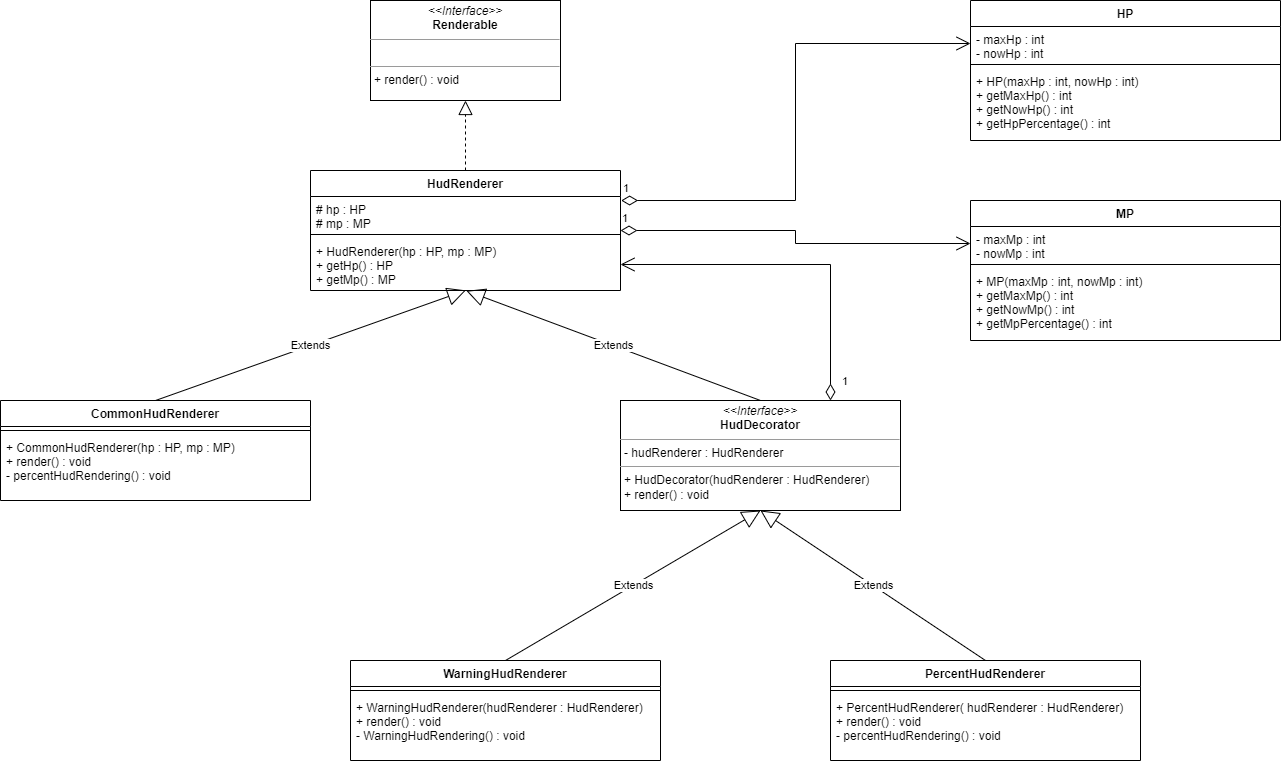

The diagram above was exported from draw.io. Its source (the exported page's mxGraphModel, read from the mxfile embedded in the PNG):
<mxGraphModel dx="1422" dy="705" grid="1" gridSize="10" guides="1" tooltips="1" connect="1" arrows="1" fold="1" page="1" pageScale="1" pageWidth="1654" pageHeight="2336" math="0" shadow="0">
  <root>
    <mxCell id="WIyWlLk6GJQsqaUBKTNV-0" />
    <mxCell id="WIyWlLk6GJQsqaUBKTNV-1" parent="WIyWlLk6GJQsqaUBKTNV-0" />
    <mxCell id="iFqaToHhnNYY5ubgDHVq-0" value="&lt;p style=&quot;margin:0px;margin-top:4px;text-align:center;&quot;&gt;&lt;i&gt;&amp;lt;&amp;lt;Interface&amp;gt;&amp;gt;&lt;/i&gt;&lt;br&gt;&lt;b&gt;Renderable&lt;/b&gt;&lt;/p&gt;&lt;hr size=&quot;1&quot;&gt;&lt;p style=&quot;margin:0px;margin-left:4px;&quot;&gt;&lt;br&gt;&lt;/p&gt;&lt;hr size=&quot;1&quot;&gt;&lt;p style=&quot;margin:0px;margin-left:4px;&quot;&gt;+ render() : void&lt;/p&gt;" style="verticalAlign=top;align=left;overflow=fill;fontSize=12;fontFamily=Helvetica;html=1;" parent="WIyWlLk6GJQsqaUBKTNV-1" vertex="1">
      <mxGeometry x="600" y="40" width="190" height="100" as="geometry" />
    </mxCell>
    <mxCell id="iFqaToHhnNYY5ubgDHVq-1" value="HP" style="swimlane;fontStyle=1;align=center;verticalAlign=top;childLayout=stackLayout;horizontal=1;startSize=26;horizontalStack=0;resizeParent=1;resizeParentMax=0;resizeLast=0;collapsible=1;marginBottom=0;" parent="WIyWlLk6GJQsqaUBKTNV-1" vertex="1">
      <mxGeometry x="1200" y="40" width="310" height="140" as="geometry" />
    </mxCell>
    <mxCell id="iFqaToHhnNYY5ubgDHVq-2" value="- maxHp : int&#10;- nowHp : int" style="text;strokeColor=none;fillColor=none;align=left;verticalAlign=top;spacingLeft=4;spacingRight=4;overflow=hidden;rotatable=0;points=[[0,0.5],[1,0.5]];portConstraint=eastwest;" parent="iFqaToHhnNYY5ubgDHVq-1" vertex="1">
      <mxGeometry y="26" width="310" height="34" as="geometry" />
    </mxCell>
    <mxCell id="iFqaToHhnNYY5ubgDHVq-3" value="" style="line;strokeWidth=1;fillColor=none;align=left;verticalAlign=middle;spacingTop=-1;spacingLeft=3;spacingRight=3;rotatable=0;labelPosition=right;points=[];portConstraint=eastwest;" parent="iFqaToHhnNYY5ubgDHVq-1" vertex="1">
      <mxGeometry y="60" width="310" height="8" as="geometry" />
    </mxCell>
    <mxCell id="iFqaToHhnNYY5ubgDHVq-4" value="+ HP(maxHp : int, nowHp : int)&#10;+ getMaxHp() : int&#10;+ getNowHp() : int&#10;+ getHpPercentage() : int" style="text;strokeColor=none;fillColor=none;align=left;verticalAlign=top;spacingLeft=4;spacingRight=4;overflow=hidden;rotatable=0;points=[[0,0.5],[1,0.5]];portConstraint=eastwest;" parent="iFqaToHhnNYY5ubgDHVq-1" vertex="1">
      <mxGeometry y="68" width="310" height="72" as="geometry" />
    </mxCell>
    <mxCell id="iFqaToHhnNYY5ubgDHVq-5" value="MP" style="swimlane;fontStyle=1;align=center;verticalAlign=top;childLayout=stackLayout;horizontal=1;startSize=26;horizontalStack=0;resizeParent=1;resizeParentMax=0;resizeLast=0;collapsible=1;marginBottom=0;" parent="WIyWlLk6GJQsqaUBKTNV-1" vertex="1">
      <mxGeometry x="1200" y="240" width="310" height="140" as="geometry" />
    </mxCell>
    <mxCell id="iFqaToHhnNYY5ubgDHVq-6" value="- maxMp : int&#10;- nowMp : int" style="text;strokeColor=none;fillColor=none;align=left;verticalAlign=top;spacingLeft=4;spacingRight=4;overflow=hidden;rotatable=0;points=[[0,0.5],[1,0.5]];portConstraint=eastwest;" parent="iFqaToHhnNYY5ubgDHVq-5" vertex="1">
      <mxGeometry y="26" width="310" height="34" as="geometry" />
    </mxCell>
    <mxCell id="iFqaToHhnNYY5ubgDHVq-7" value="" style="line;strokeWidth=1;fillColor=none;align=left;verticalAlign=middle;spacingTop=-1;spacingLeft=3;spacingRight=3;rotatable=0;labelPosition=right;points=[];portConstraint=eastwest;" parent="iFqaToHhnNYY5ubgDHVq-5" vertex="1">
      <mxGeometry y="60" width="310" height="8" as="geometry" />
    </mxCell>
    <mxCell id="iFqaToHhnNYY5ubgDHVq-8" value="+ MP(maxMp : int, nowMp : int)&#10;+ getMaxMp() : int&#10;+ getNowMp() : int&#10;+ getMpPercentage() : int" style="text;strokeColor=none;fillColor=none;align=left;verticalAlign=top;spacingLeft=4;spacingRight=4;overflow=hidden;rotatable=0;points=[[0,0.5],[1,0.5]];portConstraint=eastwest;" parent="iFqaToHhnNYY5ubgDHVq-5" vertex="1">
      <mxGeometry y="68" width="310" height="72" as="geometry" />
    </mxCell>
    <mxCell id="iFqaToHhnNYY5ubgDHVq-13" value="&lt;p style=&quot;margin:0px;margin-top:4px;text-align:center;&quot;&gt;&lt;i&gt;&amp;lt;&amp;lt;Interface&amp;gt;&amp;gt;&lt;/i&gt;&lt;br&gt;&lt;span style=&quot;font-weight: 700;&quot;&gt;HudDecorator&lt;/span&gt;&lt;br&gt;&lt;/p&gt;&lt;hr size=&quot;1&quot;&gt;&lt;p style=&quot;margin:0px;margin-left:4px;&quot;&gt;- hudRenderer : HudRenderer&lt;br&gt;&lt;/p&gt;&lt;hr size=&quot;1&quot;&gt;&lt;p style=&quot;margin:0px;margin-left:4px;&quot;&gt;+ HudDecorator(hudRenderer : HudRenderer)&lt;br style=&quot;padding: 0px; margin: 0px;&quot;&gt;+ render() : void&lt;br&gt;&lt;/p&gt;" style="verticalAlign=top;align=left;overflow=fill;fontSize=12;fontFamily=Helvetica;html=1;" parent="WIyWlLk6GJQsqaUBKTNV-1" vertex="1">
      <mxGeometry x="850" y="440" width="280" height="110" as="geometry" />
    </mxCell>
    <mxCell id="iFqaToHhnNYY5ubgDHVq-14" value="HudRenderer" style="swimlane;fontStyle=1;align=center;verticalAlign=top;childLayout=stackLayout;horizontal=1;startSize=26;horizontalStack=0;resizeParent=1;resizeParentMax=0;resizeLast=0;collapsible=1;marginBottom=0;" parent="WIyWlLk6GJQsqaUBKTNV-1" vertex="1">
      <mxGeometry x="540" y="210" width="310" height="120" as="geometry" />
    </mxCell>
    <mxCell id="iFqaToHhnNYY5ubgDHVq-15" value="# hp : HP&#10;# mp : MP" style="text;strokeColor=none;fillColor=none;align=left;verticalAlign=top;spacingLeft=4;spacingRight=4;overflow=hidden;rotatable=0;points=[[0,0.5],[1,0.5]];portConstraint=eastwest;" parent="iFqaToHhnNYY5ubgDHVq-14" vertex="1">
      <mxGeometry y="26" width="310" height="34" as="geometry" />
    </mxCell>
    <mxCell id="iFqaToHhnNYY5ubgDHVq-16" value="" style="line;strokeWidth=1;fillColor=none;align=left;verticalAlign=middle;spacingTop=-1;spacingLeft=3;spacingRight=3;rotatable=0;labelPosition=right;points=[];portConstraint=eastwest;" parent="iFqaToHhnNYY5ubgDHVq-14" vertex="1">
      <mxGeometry y="60" width="310" height="8" as="geometry" />
    </mxCell>
    <mxCell id="iFqaToHhnNYY5ubgDHVq-17" value="+ HudRenderer(hp : HP, mp : MP)&#10;+ getHp() : HP&#10;+ getMp() : MP" style="text;strokeColor=none;fillColor=none;align=left;verticalAlign=top;spacingLeft=4;spacingRight=4;overflow=hidden;rotatable=0;points=[[0,0.5],[1,0.5]];portConstraint=eastwest;" parent="iFqaToHhnNYY5ubgDHVq-14" vertex="1">
      <mxGeometry y="68" width="310" height="52" as="geometry" />
    </mxCell>
    <mxCell id="iFqaToHhnNYY5ubgDHVq-18" value="CommonHudRenderer" style="swimlane;fontStyle=1;align=center;verticalAlign=top;childLayout=stackLayout;horizontal=1;startSize=26;horizontalStack=0;resizeParent=1;resizeParentMax=0;resizeLast=0;collapsible=1;marginBottom=0;" parent="WIyWlLk6GJQsqaUBKTNV-1" vertex="1">
      <mxGeometry x="230" y="440" width="310" height="100" as="geometry" />
    </mxCell>
    <mxCell id="iFqaToHhnNYY5ubgDHVq-20" value="" style="line;strokeWidth=1;fillColor=none;align=left;verticalAlign=middle;spacingTop=-1;spacingLeft=3;spacingRight=3;rotatable=0;labelPosition=right;points=[];portConstraint=eastwest;" parent="iFqaToHhnNYY5ubgDHVq-18" vertex="1">
      <mxGeometry y="26" width="310" height="8" as="geometry" />
    </mxCell>
    <mxCell id="iFqaToHhnNYY5ubgDHVq-21" value="+ CommonHudRenderer(hp : HP, mp : MP)&#10;+ render() : void&#10;- percentHudRendering() : void" style="text;strokeColor=none;fillColor=none;align=left;verticalAlign=top;spacingLeft=4;spacingRight=4;overflow=hidden;rotatable=0;points=[[0,0.5],[1,0.5]];portConstraint=eastwest;" parent="iFqaToHhnNYY5ubgDHVq-18" vertex="1">
      <mxGeometry y="34" width="310" height="66" as="geometry" />
    </mxCell>
    <mxCell id="iFqaToHhnNYY5ubgDHVq-22" value="WarningHudRenderer" style="swimlane;fontStyle=1;align=center;verticalAlign=top;childLayout=stackLayout;horizontal=1;startSize=26;horizontalStack=0;resizeParent=1;resizeParentMax=0;resizeLast=0;collapsible=1;marginBottom=0;" parent="WIyWlLk6GJQsqaUBKTNV-1" vertex="1">
      <mxGeometry x="580" y="700" width="310" height="100" as="geometry" />
    </mxCell>
    <mxCell id="iFqaToHhnNYY5ubgDHVq-23" value="" style="line;strokeWidth=1;fillColor=none;align=left;verticalAlign=middle;spacingTop=-1;spacingLeft=3;spacingRight=3;rotatable=0;labelPosition=right;points=[];portConstraint=eastwest;" parent="iFqaToHhnNYY5ubgDHVq-22" vertex="1">
      <mxGeometry y="26" width="310" height="8" as="geometry" />
    </mxCell>
    <mxCell id="iFqaToHhnNYY5ubgDHVq-24" value="+ WarningHudRenderer(hudRenderer : HudRenderer)&#10;+ render() : void&#10;- WarningHudRendering() : void" style="text;strokeColor=none;fillColor=none;align=left;verticalAlign=top;spacingLeft=4;spacingRight=4;overflow=hidden;rotatable=0;points=[[0,0.5],[1,0.5]];portConstraint=eastwest;" parent="iFqaToHhnNYY5ubgDHVq-22" vertex="1">
      <mxGeometry y="34" width="310" height="66" as="geometry" />
    </mxCell>
    <mxCell id="iFqaToHhnNYY5ubgDHVq-25" value="PercentHudRenderer" style="swimlane;fontStyle=1;align=center;verticalAlign=top;childLayout=stackLayout;horizontal=1;startSize=26;horizontalStack=0;resizeParent=1;resizeParentMax=0;resizeLast=0;collapsible=1;marginBottom=0;" parent="WIyWlLk6GJQsqaUBKTNV-1" vertex="1">
      <mxGeometry x="1060" y="700" width="310" height="100" as="geometry" />
    </mxCell>
    <mxCell id="iFqaToHhnNYY5ubgDHVq-26" value="" style="line;strokeWidth=1;fillColor=none;align=left;verticalAlign=middle;spacingTop=-1;spacingLeft=3;spacingRight=3;rotatable=0;labelPosition=right;points=[];portConstraint=eastwest;" parent="iFqaToHhnNYY5ubgDHVq-25" vertex="1">
      <mxGeometry y="26" width="310" height="8" as="geometry" />
    </mxCell>
    <mxCell id="iFqaToHhnNYY5ubgDHVq-27" value="+ PercentHudRenderer( hudRenderer : HudRenderer)&#10;+ render() : void&#10;- percentHudRendering() : void" style="text;strokeColor=none;fillColor=none;align=left;verticalAlign=top;spacingLeft=4;spacingRight=4;overflow=hidden;rotatable=0;points=[[0,0.5],[1,0.5]];portConstraint=eastwest;" parent="iFqaToHhnNYY5ubgDHVq-25" vertex="1">
      <mxGeometry y="34" width="310" height="66" as="geometry" />
    </mxCell>
    <mxCell id="iFqaToHhnNYY5ubgDHVq-29" value="" style="endArrow=block;dashed=1;endFill=0;endSize=12;html=1;rounded=0;entryX=0.5;entryY=1;entryDx=0;entryDy=0;exitX=0.5;exitY=0;exitDx=0;exitDy=0;" parent="WIyWlLk6GJQsqaUBKTNV-1" source="iFqaToHhnNYY5ubgDHVq-14" target="iFqaToHhnNYY5ubgDHVq-0" edge="1">
      <mxGeometry width="160" relative="1" as="geometry">
        <mxPoint x="850" y="190" as="sourcePoint" />
        <mxPoint x="970" y="450" as="targetPoint" />
      </mxGeometry>
    </mxCell>
    <mxCell id="iFqaToHhnNYY5ubgDHVq-30" value="Extends" style="endArrow=block;endSize=16;endFill=0;html=1;rounded=0;exitX=0.5;exitY=0;exitDx=0;exitDy=0;entryX=0.501;entryY=0.997;entryDx=0;entryDy=0;entryPerimeter=0;" parent="WIyWlLk6GJQsqaUBKTNV-1" source="iFqaToHhnNYY5ubgDHVq-18" target="iFqaToHhnNYY5ubgDHVq-17" edge="1">
      <mxGeometry width="160" relative="1" as="geometry">
        <mxPoint x="810" y="450" as="sourcePoint" />
        <mxPoint x="670" y="360" as="targetPoint" />
      </mxGeometry>
    </mxCell>
    <mxCell id="iFqaToHhnNYY5ubgDHVq-31" value="Extends" style="endArrow=block;endSize=16;endFill=0;html=1;rounded=0;exitX=0.5;exitY=0;exitDx=0;exitDy=0;entryX=0.503;entryY=1.006;entryDx=0;entryDy=0;entryPerimeter=0;" parent="WIyWlLk6GJQsqaUBKTNV-1" source="iFqaToHhnNYY5ubgDHVq-13" target="iFqaToHhnNYY5ubgDHVq-17" edge="1">
      <mxGeometry width="160" relative="1" as="geometry">
        <mxPoint x="780" y="440" as="sourcePoint" />
        <mxPoint x="750" y="360" as="targetPoint" />
      </mxGeometry>
    </mxCell>
    <mxCell id="iFqaToHhnNYY5ubgDHVq-32" value="Extends" style="endArrow=block;endSize=16;endFill=0;html=1;rounded=0;exitX=0.5;exitY=0;exitDx=0;exitDy=0;entryX=0.5;entryY=1;entryDx=0;entryDy=0;" parent="WIyWlLk6GJQsqaUBKTNV-1" source="iFqaToHhnNYY5ubgDHVq-22" target="iFqaToHhnNYY5ubgDHVq-13" edge="1">
      <mxGeometry width="160" relative="1" as="geometry">
        <mxPoint x="1040" y="420" as="sourcePoint" />
        <mxPoint x="980" y="560" as="targetPoint" />
      </mxGeometry>
    </mxCell>
    <mxCell id="iFqaToHhnNYY5ubgDHVq-33" value="Extends" style="endArrow=block;endSize=16;endFill=0;html=1;rounded=0;exitX=0.5;exitY=0;exitDx=0;exitDy=0;entryX=0.5;entryY=1;entryDx=0;entryDy=0;" parent="WIyWlLk6GJQsqaUBKTNV-1" source="iFqaToHhnNYY5ubgDHVq-25" target="iFqaToHhnNYY5ubgDHVq-13" edge="1">
      <mxGeometry width="160" relative="1" as="geometry">
        <mxPoint x="795" y="710" as="sourcePoint" />
        <mxPoint x="1020" y="550" as="targetPoint" />
      </mxGeometry>
    </mxCell>
    <mxCell id="iFqaToHhnNYY5ubgDHVq-34" value="1" style="endArrow=open;html=1;endSize=12;startArrow=diamondThin;startSize=14;startFill=0;edgeStyle=orthogonalEdgeStyle;align=left;verticalAlign=bottom;rounded=0;exitX=1.002;exitY=0.118;exitDx=0;exitDy=0;entryX=0;entryY=0.5;entryDx=0;entryDy=0;exitPerimeter=0;" parent="WIyWlLk6GJQsqaUBKTNV-1" source="iFqaToHhnNYY5ubgDHVq-15" target="iFqaToHhnNYY5ubgDHVq-2" edge="1">
      <mxGeometry x="-1" y="3" relative="1" as="geometry">
        <mxPoint x="790" y="410" as="sourcePoint" />
        <mxPoint x="1010" y="200" as="targetPoint" />
      </mxGeometry>
    </mxCell>
    <mxCell id="iFqaToHhnNYY5ubgDHVq-35" value="1" style="endArrow=open;html=1;endSize=12;startArrow=diamondThin;startSize=14;startFill=0;edgeStyle=orthogonalEdgeStyle;align=left;verticalAlign=bottom;rounded=0;exitX=1;exitY=0.5;exitDx=0;exitDy=0;entryX=0;entryY=0.5;entryDx=0;entryDy=0;" parent="WIyWlLk6GJQsqaUBKTNV-1" source="iFqaToHhnNYY5ubgDHVq-14" target="iFqaToHhnNYY5ubgDHVq-6" edge="1">
      <mxGeometry x="-1" y="3" relative="1" as="geometry">
        <mxPoint x="860.0000000000005" y="263" as="sourcePoint" />
        <mxPoint x="1209.9999999999995" y="93" as="targetPoint" />
      </mxGeometry>
    </mxCell>
    <mxCell id="iFqaToHhnNYY5ubgDHVq-36" value="1" style="endArrow=open;html=1;endSize=12;startArrow=diamondThin;startSize=14;startFill=0;edgeStyle=orthogonalEdgeStyle;align=left;verticalAlign=bottom;rounded=0;exitX=0.75;exitY=0;exitDx=0;exitDy=0;entryX=1;entryY=0.5;entryDx=0;entryDy=0;" parent="WIyWlLk6GJQsqaUBKTNV-1" source="iFqaToHhnNYY5ubgDHVq-13" target="iFqaToHhnNYY5ubgDHVq-17" edge="1">
      <mxGeometry x="-0.9422" y="-10" relative="1" as="geometry">
        <mxPoint x="860" y="314" as="sourcePoint" />
        <mxPoint x="940" y="330" as="targetPoint" />
        <mxPoint as="offset" />
      </mxGeometry>
    </mxCell>
  </root>
</mxGraphModel>